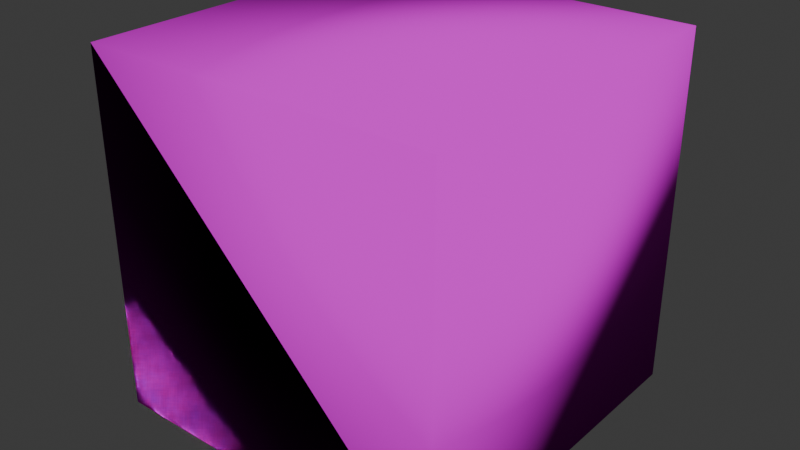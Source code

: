 # Source: crate.blend  (saved by Blender 4.4.32; exported with 4.5.12 LTS)
import bpy
from mathutils import Matrix  # noqa: F401  (used for matrix-valued properties, if any)

bpy.ops.wm.read_factory_settings(use_empty=True)
scene = bpy.context.scene
scene.name = 'Scene'

# ---- images (referenced by path relative to the original .blend; pixels are not part of the script)
import os
ASSET_DIR = os.environ.get("B2B_ASSET_DIR", "")  # directory of the original .blend (textures are referenced by path, not embedded)
HERE = os.path.dirname(os.path.abspath(__file__))  # packed textures are extracted next to this script under _unpacked/

def load_image(name, relpath, width, height, colorspace="sRGB"):
    """Load a texture the original file referenced (path relative to the .blend, or extracted next to this script)."""
    p = next((c for c in (os.path.join(HERE, relpath), os.path.join(ASSET_DIR, relpath)) if relpath and os.path.exists(c)), "")
    if p:
        img = bpy.data.images.load(p, check_existing=True)
        img.name = name
    else:  # same state as the original file: an image datablock whose file is absent (Cycles renders it pink)
        img = bpy.data.images.new(name, width, height)
        img.source = "FILE"
        img.filepath = "//" + (relpath or name)
    img.colorspace_settings.name = colorspace
    return img
img_metalpanels2_jpg = load_image('metalpanels2.jpg', 'metalpanels2.jpg', 1024, 1024, 'sRGB')
img_metal_png = load_image('metal.png', 'metal.png', 1024, 1024, 'sRGB')

# ---- materials (node trees are filled in below, after node groups)
mat_material = bpy.data.materials.new('Material')

# ---- material node trees
mat_material.use_nodes = True; mat_material.node_tree.nodes.clear()
_N = mat_material.node_tree.nodes; _L = mat_material.node_tree.links
n0 = _N.new('ShaderNodeBsdfPrincipled'); n0.name = 'Principled BSDF'; n0.location = (10, 300)
n0.inputs[2].default_value = 0.0
n0.inputs[3].default_value = 1.0
n1 = _N.new('ShaderNodeOutputMaterial'); n1.name = 'Material Output'; n1.location = (300, 300)
n2 = _N.new('ShaderNodeTexImage'); n2.name = 'Image Texture'; n2.location = (-280, 280)
n2.image = img_metalpanels2_jpg
n3 = _N.new('ShaderNodeTexImage'); n3.name = 'Image Texture.001'; n3.location = (-354, -42)
n3.image = img_metal_png
_L.new(n0.outputs[0], n1.inputs[0])
_L.new(n2.outputs[0], n0.inputs[0])
_L.new(n3.outputs[0], n0.inputs[5])
n1.is_active_output = True

# ---- world
world_world = bpy.data.worlds.new('World'); scene.world = world_world
world_world.use_nodes = True; world_world.node_tree.nodes.clear()
_N = world_world.node_tree.nodes; _L = world_world.node_tree.links
n0 = _N.new('ShaderNodeOutputWorld'); n0.name = 'World Output'; n0.location = (300, 300)
n1 = _N.new('ShaderNodeBackground'); n1.name = 'Background'; n1.location = (10, 300)
n1.inputs[0].default_value = (0.05088, 0.05088, 0.05088, 1.0)
_L.new(n1.outputs[0], n0.inputs[0])
n0.is_active_output = True
world_world.color = (0.05088, 0.05088, 0.05088)
world_world.sun_shadow_jitter_overblur = 0.0

# ---- meshes
me_cube = bpy.data.meshes.new('Cube')
me_cube.from_pydata([(-0.6229, -0.6229, -0.6229), (-0.6229, -0.6229, 0.6229), (-0.6229, 0.6229, -0.6229), (-0.6229, 0.6229, 0.6229), (0.6229, -0.6229, -0.6229), (0.6229, -0.6229, 0.6229), (0.6229, 0.6229, -0.6229), (0.6229, 0.6229, 0.6229)], [], [(0, 1, 3, 2), (2, 3, 7, 6), (6, 7, 5, 4), (4, 5, 1, 0), (2, 6, 4, 0), (7, 3, 1, 5)])
me_cube.polygons.foreach_set('use_smooth', [True] * 6)
_uv = me_cube.uv_layers.new(name='UVMap')
_uv.uv.foreach_set('vector', [0.4902, 0.654, 0.9982, 0.654, 0.9982, -0.003397, 0.4902, -0.003397, 0.4902, 0.654, 0.9982, 0.654, 0.9982, -0.003397, 0.4902, -0.003397, 0.4902, -0.003397, 0.9982, -0.003397, 0.9982, 0.654, 0.4902, 0.654, 0.4902, -0.003397, 0.9982, -0.003397, 0.9982, 0.654, 0.4902, 0.654, 0.0, 0.646, 0.5008, 0.646, 0.5008, 0.0, 0.0, 0.0, 0.5008, 0.646, 0.0, 0.646, 0.0, 0.25, 0.5008, 0.25])
me_cube.materials.append(mat_material)
me_cube.update()

# ---- objects
ob_cube_col = bpy.data.objects.new('Cube-col', me_cube)

# ---- transforms, parenting, visibility, modifiers, constraints
ob_cube_col.location = (0.0, 0.0, 0.0)

# ---- collection membership
scene.collection.objects.link(ob_cube_col)

# ---- scene / render settings (as saved in the file)
scene.frame_start = 1; scene.frame_end = 30; scene.frame_set(0)
scene.render.engine = 'BLENDER_EEVEE_NEXT'
bpy.context.view_layer.update()

# ---- added for rendering (the .blend has no active camera and no usable light): camera, sun
cam_auto = bpy.data.cameras.new('AutoCamera')
cam_auto.lens = 50.0
cam_auto.sensor_width = 36.0
cam_auto.clip_end = 1000.0
ob_auto_camera = bpy.data.objects.new('AutoCamera', cam_auto)
scene.collection.objects.link(ob_auto_camera)
ob_auto_camera.location = (1.99653, -2.39583, 1.59722)
ob_auto_camera.rotation_euler = (1.09748, -7.21219e-08, 0.694738)
scene.camera = ob_auto_camera
light_auto_sun = bpy.data.lights.new('AutoSun', 'SUN')
light_auto_sun.energy = 3.0
light_auto_sun.angle = 0.0523599
ob_auto_sun = bpy.data.objects.new('AutoSun', light_auto_sun)
scene.collection.objects.link(ob_auto_sun)
ob_auto_sun.rotation_euler = (0.872665, 0.174533, 0.523599)
bpy.context.view_layer.update()
